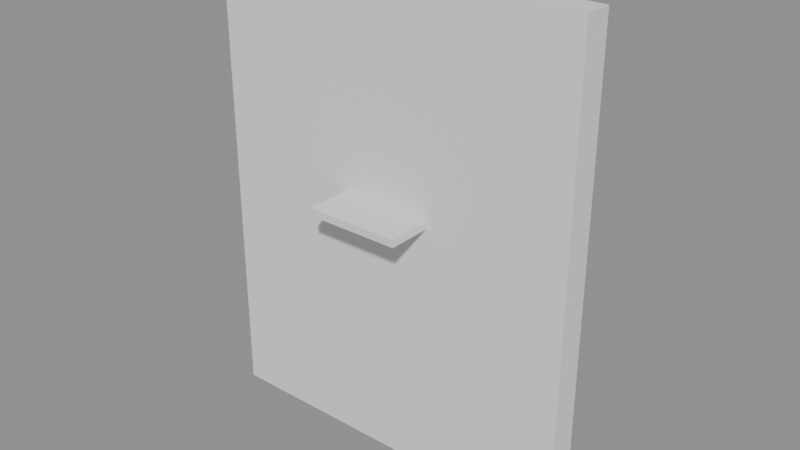 # Source: p0106.blend  (saved by Blender 4.5.90; exported with 4.5.12 LTS)
import bpy
from mathutils import Matrix  # noqa: F401  (used for matrix-valued properties, if any)

bpy.ops.wm.read_factory_settings(use_empty=True)
scene = bpy.context.scene
scene.name = 'Scene'

# ---- collections
col_asset_p0106 = bpy.data.collections.new('Asset_p0106'); scene.collection.children.link(col_asset_p0106)

# ---- meshes
me_cube_001 = bpy.data.meshes.new('Cube.001')
me_cube_001.from_pydata([(-0.5, -0.04, -0.7), (-0.5, -0.04, 0.7), (-0.5, 0.04, -0.7), (-0.5, 0.04, 0.7), (0.5, -0.04, -0.7), (0.5, -0.04, 0.7), (0.5, 0.04, -0.7), (0.5, 0.04, 0.7)], [], [(0, 1, 3, 2), (2, 3, 7, 6), (6, 7, 5, 4), (4, 5, 1, 0), (2, 6, 4, 0), (7, 3, 1, 5)])
_uv = me_cube_001.uv_layers.new(name='UVMap')
_uv.uv.foreach_set('vector', [0.375, 0.0, 0.625, 0.0, 0.625, 0.25, 0.375, 0.25, 0.375, 0.25, 0.625, 0.25, 0.625, 0.5, 0.375, 0.5, 0.375, 0.5, 0.625, 0.5, 0.625, 0.75, 0.375, 0.75, 0.375, 0.75, 0.625, 0.75, 0.625, 1.0, 0.375, 1.0, 0.125, 0.5, 0.375, 0.5, 0.375, 0.75, 0.125, 0.75, 0.625, 0.5, 0.875, 0.5, 0.875, 0.75, 0.625, 0.75])
me_cube_001.update()
me_cube = bpy.data.meshes.new('Cube')
me_cube.from_pydata([(-2.0, -0.15, -2.5), (-2.0, -0.15, 2.5), (-2.0, 0.15, -2.5), (-2.0, 0.15, 2.5), (2.0, -0.15, -2.5), (2.0, -0.15, 2.5), (2.0, 0.15, -2.5), (2.0, 0.15, 2.5)], [], [(0, 1, 3, 2), (2, 3, 7, 6), (6, 7, 5, 4), (4, 5, 1, 0), (2, 6, 4, 0), (7, 3, 1, 5)])
_uv = me_cube.uv_layers.new(name='UVMap')
_uv.uv.foreach_set('vector', [0.375, 0.0, 0.625, 0.0, 0.625, 0.25, 0.375, 0.25, 0.375, 0.25, 0.625, 0.25, 0.625, 0.5, 0.375, 0.5, 0.375, 0.5, 0.625, 0.5, 0.625, 0.75, 0.375, 0.75, 0.375, 0.75, 0.625, 0.75, 0.625, 1.0, 0.375, 1.0, 0.125, 0.5, 0.375, 0.5, 0.375, 0.75, 0.125, 0.75, 0.625, 0.5, 0.875, 0.5, 0.875, 0.75, 0.625, 0.75])
me_cube.update()

# ---- objects
ob_marco = bpy.data.objects.new('Marco', me_cube_001)
ob_murosoporte = bpy.data.objects.new('MuroSoporte', me_cube)

# ---- transforms, parenting, visibility, modifiers, constraints
ob_marco.location = (0.0, 0.0, 1.5)
ob_marco.rotation_euler = (1.571, 0.0, 0.0)
_m = ob_marco.modifiers.new('CorteInterior', 'BOOLEAN')
_m = ob_marco.modifiers.new('CorteLienzo', 'BOOLEAN')
ob_murosoporte.location = (0.0, -0.075, 1.25)

# ---- collection membership
col_asset_p0106.objects.link(ob_marco)
col_asset_p0106.objects.link(ob_murosoporte)

# ---- scene / render settings (as saved in the file)
scene.frame_start = 1; scene.frame_end = 250; scene.frame_set(1)
scene.render.engine = 'BLENDER_EEVEE_NEXT'
bpy.context.view_layer.update()

# ---- added for rendering (the .blend has no active camera and no usable light): camera, sun + grey world if the file has none
cam_auto = bpy.data.cameras.new('AutoCamera')
cam_auto.lens = 50.0
cam_auto.sensor_width = 36.0
cam_auto.clip_end = 1000.0
ob_auto_camera = bpy.data.objects.new('AutoCamera', cam_auto)
scene.collection.objects.link(ob_auto_camera)
ob_auto_camera.location = (6.06428, -7.27714, 6.10142)
ob_auto_camera.rotation_euler = (1.09748, -7.21219e-08, 0.694738)
scene.camera = ob_auto_camera
light_auto_sun = bpy.data.lights.new('AutoSun', 'SUN')
light_auto_sun.energy = 3.0
light_auto_sun.angle = 0.0523599
ob_auto_sun = bpy.data.objects.new('AutoSun', light_auto_sun)
scene.collection.objects.link(ob_auto_sun)
ob_auto_sun.rotation_euler = (0.872665, 0.174533, 0.523599)
if scene.world is None:
    world_auto = bpy.data.worlds.new('AutoWorld')
    world_auto.color = (0.3, 0.3, 0.3)
    scene.world = world_auto
bpy.context.view_layer.update()
